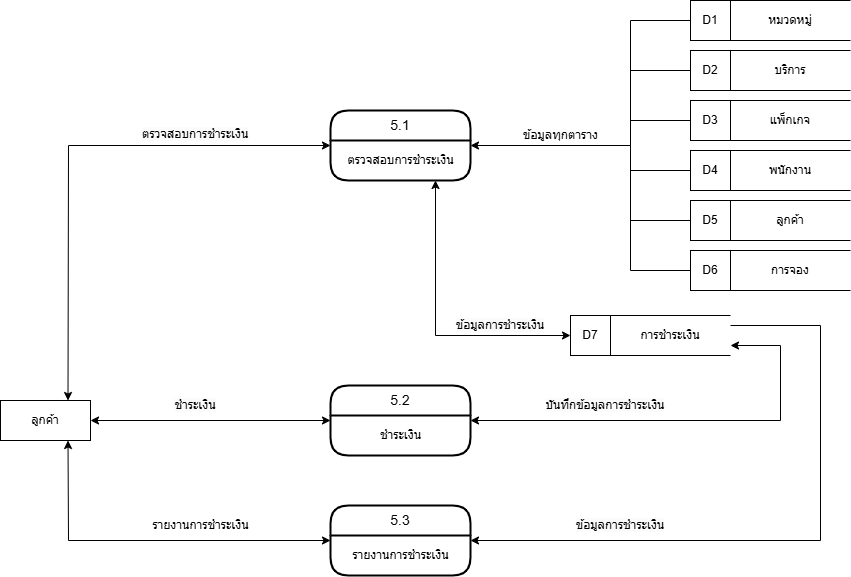

The diagram above was exported from draw.io. Its source (the exported page's mxGraphModel, read from the mxfile embedded in the PNG):
<mxGraphModel dx="840" dy="446" grid="1" gridSize="10" guides="1" tooltips="1" connect="1" arrows="1" fold="1" page="1" pageScale="1" pageWidth="1169" pageHeight="827" math="0" shadow="0">
  <root>
    <mxCell id="0" />
    <mxCell id="1" parent="0" />
    <mxCell id="d0__rCsJHQ2PrzuEQp-w-1" value="ลูกค้า" style="rounded=0;whiteSpace=wrap;html=1;" vertex="1" parent="1">
      <mxGeometry x="240" y="545" width="90" height="40" as="geometry" />
    </mxCell>
    <mxCell id="d0__rCsJHQ2PrzuEQp-w-3" value="5.1" style="swimlane;childLayout=stackLayout;horizontal=1;startSize=30;horizontalStack=0;rounded=1;fontSize=14;fontStyle=0;strokeWidth=2;resizeParent=0;resizeLast=1;shadow=0;dashed=0;align=center;arcSize=20;whiteSpace=wrap;html=1;swimlaneLine=1;glass=0;" vertex="1" parent="1">
      <mxGeometry x="570" y="255" width="140" height="70" as="geometry" />
    </mxCell>
    <mxCell id="d0__rCsJHQ2PrzuEQp-w-4" value="ตรวจสอบการชำระเงิน" style="text;html=1;align=center;verticalAlign=middle;resizable=0;points=[];autosize=1;strokeColor=none;fillColor=none;" vertex="1" parent="d0__rCsJHQ2PrzuEQp-w-3">
      <mxGeometry y="30" width="140" height="40" as="geometry" />
    </mxCell>
    <mxCell id="d0__rCsJHQ2PrzuEQp-w-5" value="หมวดหมู่" style="shape=partialRectangle;whiteSpace=wrap;html=1;left=0;right=0;fillColor=none;" vertex="1" parent="1">
      <mxGeometry x="970" y="145" width="120" height="40" as="geometry" />
    </mxCell>
    <mxCell id="d0__rCsJHQ2PrzuEQp-w-6" value="D1" style="rounded=0;whiteSpace=wrap;html=1;" vertex="1" parent="1">
      <mxGeometry x="930" y="145" width="40" height="40" as="geometry" />
    </mxCell>
    <mxCell id="d0__rCsJHQ2PrzuEQp-w-7" value="บริการ" style="shape=partialRectangle;whiteSpace=wrap;html=1;left=0;right=0;fillColor=none;" vertex="1" parent="1">
      <mxGeometry x="970" y="195" width="120" height="40" as="geometry" />
    </mxCell>
    <mxCell id="d0__rCsJHQ2PrzuEQp-w-8" value="D2" style="rounded=0;whiteSpace=wrap;html=1;" vertex="1" parent="1">
      <mxGeometry x="930" y="195" width="40" height="40" as="geometry" />
    </mxCell>
    <mxCell id="d0__rCsJHQ2PrzuEQp-w-9" value="แพ็กเกจ" style="shape=partialRectangle;whiteSpace=wrap;html=1;left=0;right=0;fillColor=none;" vertex="1" parent="1">
      <mxGeometry x="970" y="245" width="120" height="40" as="geometry" />
    </mxCell>
    <mxCell id="d0__rCsJHQ2PrzuEQp-w-10" value="D3" style="rounded=0;whiteSpace=wrap;html=1;" vertex="1" parent="1">
      <mxGeometry x="930" y="245" width="40" height="40" as="geometry" />
    </mxCell>
    <mxCell id="d0__rCsJHQ2PrzuEQp-w-11" value="พนักงาน" style="shape=partialRectangle;whiteSpace=wrap;html=1;left=0;right=0;fillColor=none;" vertex="1" parent="1">
      <mxGeometry x="970" y="295" width="120" height="40" as="geometry" />
    </mxCell>
    <mxCell id="d0__rCsJHQ2PrzuEQp-w-12" value="D4" style="rounded=0;whiteSpace=wrap;html=1;" vertex="1" parent="1">
      <mxGeometry x="930" y="295" width="40" height="40" as="geometry" />
    </mxCell>
    <mxCell id="d0__rCsJHQ2PrzuEQp-w-13" value="การจอง" style="shape=partialRectangle;whiteSpace=wrap;html=1;left=0;right=0;fillColor=none;" vertex="1" parent="1">
      <mxGeometry x="970" y="395" width="120" height="40" as="geometry" />
    </mxCell>
    <mxCell id="d0__rCsJHQ2PrzuEQp-w-14" value="D6" style="rounded=0;whiteSpace=wrap;html=1;" vertex="1" parent="1">
      <mxGeometry x="930" y="395" width="40" height="40" as="geometry" />
    </mxCell>
    <mxCell id="d0__rCsJHQ2PrzuEQp-w-15" value="ลูกค้า" style="shape=partialRectangle;whiteSpace=wrap;html=1;left=0;right=0;fillColor=none;" vertex="1" parent="1">
      <mxGeometry x="970" y="345" width="120" height="40" as="geometry" />
    </mxCell>
    <mxCell id="d0__rCsJHQ2PrzuEQp-w-16" value="D5" style="rounded=0;whiteSpace=wrap;html=1;" vertex="1" parent="1">
      <mxGeometry x="930" y="345" width="40" height="40" as="geometry" />
    </mxCell>
    <mxCell id="d0__rCsJHQ2PrzuEQp-w-17" value="" style="endArrow=classic;html=1;rounded=0;entryX=1;entryY=0.5;entryDx=0;entryDy=0;" edge="1" parent="1" target="d0__rCsJHQ2PrzuEQp-w-3">
      <mxGeometry width="50" height="50" relative="1" as="geometry">
        <mxPoint x="870" y="290" as="sourcePoint" />
        <mxPoint x="720" y="300" as="targetPoint" />
      </mxGeometry>
    </mxCell>
    <mxCell id="d0__rCsJHQ2PrzuEQp-w-18" value="" style="endArrow=classic;startArrow=classic;html=1;rounded=0;exitX=0.75;exitY=0;exitDx=0;exitDy=0;entryX=0;entryY=0.5;entryDx=0;entryDy=0;" edge="1" parent="1" source="d0__rCsJHQ2PrzuEQp-w-1" target="d0__rCsJHQ2PrzuEQp-w-3">
      <mxGeometry width="50" height="50" relative="1" as="geometry">
        <mxPoint x="790" y="280" as="sourcePoint" />
        <mxPoint x="840" y="230" as="targetPoint" />
        <Array as="points">
          <mxPoint x="308" y="290" />
        </Array>
      </mxGeometry>
    </mxCell>
    <mxCell id="d0__rCsJHQ2PrzuEQp-w-19" value="" style="endArrow=none;html=1;rounded=0;entryX=0;entryY=0.5;entryDx=0;entryDy=0;exitX=0;exitY=0.5;exitDx=0;exitDy=0;" edge="1" parent="1" source="d0__rCsJHQ2PrzuEQp-w-14" target="d0__rCsJHQ2PrzuEQp-w-6">
      <mxGeometry width="50" height="50" relative="1" as="geometry">
        <mxPoint x="860" y="420" as="sourcePoint" />
        <mxPoint x="780" y="230" as="targetPoint" />
        <Array as="points">
          <mxPoint x="870" y="415" />
          <mxPoint x="870" y="165" />
        </Array>
      </mxGeometry>
    </mxCell>
    <mxCell id="d0__rCsJHQ2PrzuEQp-w-20" value="" style="endArrow=none;html=1;rounded=0;entryX=0;entryY=0.5;entryDx=0;entryDy=0;exitX=0;exitY=0.5;exitDx=0;exitDy=0;" edge="1" parent="1" source="d0__rCsJHQ2PrzuEQp-w-16" target="d0__rCsJHQ2PrzuEQp-w-8">
      <mxGeometry width="50" height="50" relative="1" as="geometry">
        <mxPoint x="880" y="350" as="sourcePoint" />
        <mxPoint x="880" y="240" as="targetPoint" />
        <Array as="points">
          <mxPoint x="870" y="365" />
          <mxPoint x="870" y="215" />
        </Array>
      </mxGeometry>
    </mxCell>
    <mxCell id="d0__rCsJHQ2PrzuEQp-w-21" value="" style="endArrow=none;html=1;rounded=0;entryX=0;entryY=0.5;entryDx=0;entryDy=0;exitX=0;exitY=0.5;exitDx=0;exitDy=0;" edge="1" parent="1" source="d0__rCsJHQ2PrzuEQp-w-12" target="d0__rCsJHQ2PrzuEQp-w-10">
      <mxGeometry width="50" height="50" relative="1" as="geometry">
        <mxPoint x="830" y="290" as="sourcePoint" />
        <mxPoint x="880" y="240" as="targetPoint" />
        <Array as="points">
          <mxPoint x="870" y="315" />
          <mxPoint x="870" y="265" />
        </Array>
      </mxGeometry>
    </mxCell>
    <mxCell id="d0__rCsJHQ2PrzuEQp-w-22" value="ข้อมูลทุกตาราง" style="text;html=1;align=center;verticalAlign=middle;resizable=0;points=[];autosize=1;strokeColor=none;fillColor=none;" vertex="1" parent="1">
      <mxGeometry x="750" y="265" width="100" height="30" as="geometry" />
    </mxCell>
    <mxCell id="d0__rCsJHQ2PrzuEQp-w-23" value="&lt;span style=&quot;color: rgb(0, 0, 0); font-family: Helvetica; font-size: 12px; font-style: normal; font-variant-ligatures: normal; font-variant-caps: normal; font-weight: 400; letter-spacing: normal; orphans: 2; text-align: center; text-indent: 0px; text-transform: none; widows: 2; word-spacing: 0px; -webkit-text-stroke-width: 0px; white-space: nowrap; background-color: rgb(251, 251, 251); text-decoration-thickness: initial; text-decoration-style: initial; text-decoration-color: initial; display: inline !important; float: none;&quot;&gt;ตรวจสอบการชำระเงิน&lt;/span&gt;" style="text;whiteSpace=wrap;html=1;" vertex="1" parent="1">
      <mxGeometry x="380" y="265" width="140" height="40" as="geometry" />
    </mxCell>
    <mxCell id="d0__rCsJHQ2PrzuEQp-w-24" value="การชำระเงิน" style="shape=partialRectangle;whiteSpace=wrap;html=1;left=0;right=0;fillColor=none;" vertex="1" parent="1">
      <mxGeometry x="850" y="460" width="120" height="40" as="geometry" />
    </mxCell>
    <mxCell id="d0__rCsJHQ2PrzuEQp-w-25" value="D7" style="rounded=0;whiteSpace=wrap;html=1;" vertex="1" parent="1">
      <mxGeometry x="810" y="460" width="40" height="40" as="geometry" />
    </mxCell>
    <mxCell id="d0__rCsJHQ2PrzuEQp-w-26" value="" style="endArrow=classic;startArrow=classic;html=1;rounded=0;entryX=0.75;entryY=1;entryDx=0;entryDy=0;exitX=0;exitY=0.5;exitDx=0;exitDy=0;" edge="1" parent="1" source="d0__rCsJHQ2PrzuEQp-w-25" target="d0__rCsJHQ2PrzuEQp-w-3">
      <mxGeometry width="50" height="50" relative="1" as="geometry">
        <mxPoint x="850" y="390" as="sourcePoint" />
        <mxPoint x="700" y="370" as="targetPoint" />
        <Array as="points">
          <mxPoint x="675" y="480" />
        </Array>
      </mxGeometry>
    </mxCell>
    <mxCell id="d0__rCsJHQ2PrzuEQp-w-27" value="&lt;span style=&quot;color: rgb(0, 0, 0); font-family: Helvetica; font-size: 12px; font-style: normal; font-variant-ligatures: normal; font-variant-caps: normal; font-weight: 400; letter-spacing: normal; orphans: 2; text-indent: 0px; text-transform: none; widows: 2; word-spacing: 0px; -webkit-text-stroke-width: 0px; white-space: normal; background-color: rgb(251, 251, 251); text-decoration-thickness: initial; text-decoration-style: initial; text-decoration-color: initial; float: none; display: inline !important;&quot;&gt;ข้อมูลการชำระเงิน&lt;/span&gt;" style="text;whiteSpace=wrap;html=1;verticalAlign=middle;align=center;" vertex="1" parent="1">
      <mxGeometry x="680" y="450" width="120" height="40" as="geometry" />
    </mxCell>
    <mxCell id="d0__rCsJHQ2PrzuEQp-w-32" value="5.2" style="swimlane;childLayout=stackLayout;horizontal=1;startSize=30;horizontalStack=0;rounded=1;fontSize=14;fontStyle=0;strokeWidth=2;resizeParent=0;resizeLast=1;shadow=0;dashed=0;align=center;arcSize=20;whiteSpace=wrap;html=1;swimlaneLine=1;glass=0;" vertex="1" parent="1">
      <mxGeometry x="570" y="530" width="140" height="70" as="geometry" />
    </mxCell>
    <mxCell id="d0__rCsJHQ2PrzuEQp-w-33" value="ชำระเงิน" style="text;html=1;align=center;verticalAlign=middle;resizable=0;points=[];autosize=1;strokeColor=none;fillColor=none;" vertex="1" parent="d0__rCsJHQ2PrzuEQp-w-32">
      <mxGeometry y="30" width="140" height="40" as="geometry" />
    </mxCell>
    <mxCell id="d0__rCsJHQ2PrzuEQp-w-34" value="" style="endArrow=classic;startArrow=classic;html=1;rounded=0;exitX=1;exitY=0.5;exitDx=0;exitDy=0;entryX=0;entryY=0.5;entryDx=0;entryDy=0;" edge="1" parent="1" source="d0__rCsJHQ2PrzuEQp-w-1" target="d0__rCsJHQ2PrzuEQp-w-32">
      <mxGeometry width="50" height="50" relative="1" as="geometry">
        <mxPoint x="560" y="550" as="sourcePoint" />
        <mxPoint x="610" y="500" as="targetPoint" />
      </mxGeometry>
    </mxCell>
    <mxCell id="d0__rCsJHQ2PrzuEQp-w-35" value="&lt;span style=&quot;color: rgb(0, 0, 0); font-family: Helvetica; font-size: 12px; font-style: normal; font-variant-ligatures: normal; font-variant-caps: normal; font-weight: 400; letter-spacing: normal; orphans: 2; text-indent: 0px; text-transform: none; widows: 2; word-spacing: 0px; -webkit-text-stroke-width: 0px; white-space: nowrap; background-color: rgb(251, 251, 251); text-decoration-thickness: initial; text-decoration-style: initial; text-decoration-color: initial; float: none; display: inline !important;&quot;&gt;ชำระเงิน&lt;/span&gt;" style="text;whiteSpace=wrap;html=1;verticalAlign=middle;align=center;" vertex="1" parent="1">
      <mxGeometry x="400" y="530" width="70" height="40" as="geometry" />
    </mxCell>
    <mxCell id="d0__rCsJHQ2PrzuEQp-w-36" value="" style="endArrow=classic;startArrow=classic;html=1;rounded=0;exitX=1;exitY=0.5;exitDx=0;exitDy=0;entryX=1;entryY=0.75;entryDx=0;entryDy=0;" edge="1" parent="1" source="d0__rCsJHQ2PrzuEQp-w-32" target="d0__rCsJHQ2PrzuEQp-w-24">
      <mxGeometry width="50" height="50" relative="1" as="geometry">
        <mxPoint x="750" y="570" as="sourcePoint" />
        <mxPoint x="840" y="480" as="targetPoint" />
        <Array as="points">
          <mxPoint x="1020" y="565" />
          <mxPoint x="1020" y="490" />
        </Array>
      </mxGeometry>
    </mxCell>
    <mxCell id="d0__rCsJHQ2PrzuEQp-w-37" value="&lt;span style=&quot;color: rgb(0, 0, 0); font-family: Helvetica; font-size: 12px; font-style: normal; font-variant-ligatures: normal; font-variant-caps: normal; font-weight: 400; letter-spacing: normal; orphans: 2; text-indent: 0px; text-transform: none; widows: 2; word-spacing: 0px; -webkit-text-stroke-width: 0px; white-space: normal; background-color: rgb(251, 251, 251); text-decoration-thickness: initial; text-decoration-style: initial; text-decoration-color: initial; float: none; display: inline !important;&quot;&gt;บันทึกข้อมูลการชำระเงิน&lt;/span&gt;" style="text;whiteSpace=wrap;html=1;verticalAlign=middle;align=center;" vertex="1" parent="1">
      <mxGeometry x="780" y="530" width="130" height="40" as="geometry" />
    </mxCell>
    <mxCell id="d0__rCsJHQ2PrzuEQp-w-38" value="5.3" style="swimlane;childLayout=stackLayout;horizontal=1;startSize=30;horizontalStack=0;rounded=1;fontSize=14;fontStyle=0;strokeWidth=2;resizeParent=0;resizeLast=1;shadow=0;dashed=0;align=center;arcSize=20;whiteSpace=wrap;html=1;swimlaneLine=1;glass=0;" vertex="1" parent="1">
      <mxGeometry x="570" y="650" width="140" height="70" as="geometry" />
    </mxCell>
    <mxCell id="d0__rCsJHQ2PrzuEQp-w-39" value="รายงานการชำระเงิน" style="text;html=1;align=center;verticalAlign=middle;resizable=0;points=[];autosize=1;strokeColor=none;fillColor=none;" vertex="1" parent="d0__rCsJHQ2PrzuEQp-w-38">
      <mxGeometry y="30" width="140" height="40" as="geometry" />
    </mxCell>
    <mxCell id="d0__rCsJHQ2PrzuEQp-w-40" value="" style="endArrow=classic;startArrow=classic;html=1;rounded=0;exitX=0.75;exitY=1;exitDx=0;exitDy=0;entryX=0;entryY=0.5;entryDx=0;entryDy=0;" edge="1" parent="1" source="d0__rCsJHQ2PrzuEQp-w-1" target="d0__rCsJHQ2PrzuEQp-w-38">
      <mxGeometry width="50" height="50" relative="1" as="geometry">
        <mxPoint x="690" y="610" as="sourcePoint" />
        <mxPoint x="560" y="690" as="targetPoint" />
        <Array as="points">
          <mxPoint x="308" y="685" />
        </Array>
      </mxGeometry>
    </mxCell>
    <mxCell id="d0__rCsJHQ2PrzuEQp-w-41" value="รายงานการชำระเงิน" style="text;html=1;align=center;verticalAlign=middle;resizable=0;points=[];autosize=1;strokeColor=none;fillColor=none;" vertex="1" parent="1">
      <mxGeometry x="370" y="650" width="140" height="40" as="geometry" />
    </mxCell>
    <mxCell id="d0__rCsJHQ2PrzuEQp-w-42" value="" style="endArrow=classic;html=1;rounded=0;exitX=1;exitY=0.25;exitDx=0;exitDy=0;entryX=1;entryY=0.5;entryDx=0;entryDy=0;" edge="1" parent="1" source="d0__rCsJHQ2PrzuEQp-w-24" target="d0__rCsJHQ2PrzuEQp-w-38">
      <mxGeometry width="50" height="50" relative="1" as="geometry">
        <mxPoint x="940" y="530" as="sourcePoint" />
        <mxPoint x="740" y="670" as="targetPoint" />
        <Array as="points">
          <mxPoint x="1060" y="470" />
          <mxPoint x="1060" y="685" />
        </Array>
      </mxGeometry>
    </mxCell>
    <mxCell id="d0__rCsJHQ2PrzuEQp-w-43" value="&lt;span style=&quot;color: rgb(0, 0, 0); font-family: Helvetica; font-size: 12px; font-style: normal; font-variant-ligatures: normal; font-variant-caps: normal; font-weight: 400; letter-spacing: normal; orphans: 2; text-indent: 0px; text-transform: none; widows: 2; word-spacing: 0px; -webkit-text-stroke-width: 0px; white-space: normal; background-color: rgb(251, 251, 251); text-decoration-thickness: initial; text-decoration-style: initial; text-decoration-color: initial; float: none; display: inline !important;&quot;&gt;ข้อมูลการชำระเงิน&lt;/span&gt;" style="text;whiteSpace=wrap;html=1;verticalAlign=middle;align=center;" vertex="1" parent="1">
      <mxGeometry x="800" y="650" width="120" height="40" as="geometry" />
    </mxCell>
  </root>
</mxGraphModel>